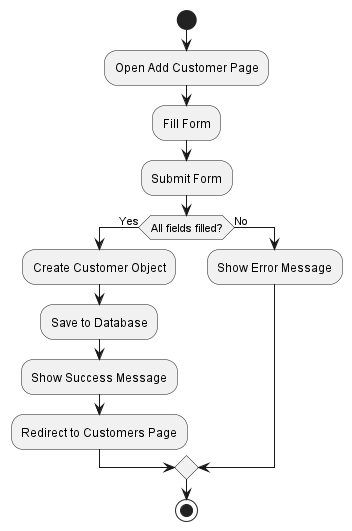

The diagram above was rendered by PlantUML. Its source (embedded in the PNG):
@startuml
start
:Open Add Customer Page;
:Fill Form;
:Submit Form;

if (All fields filled?) then (Yes)
  :Create Customer Object;
  :Save to Database;
  :Show Success Message;
  :Redirect to Customers Page;
else (No)
  :Show Error Message;
endif

stop
@enduml